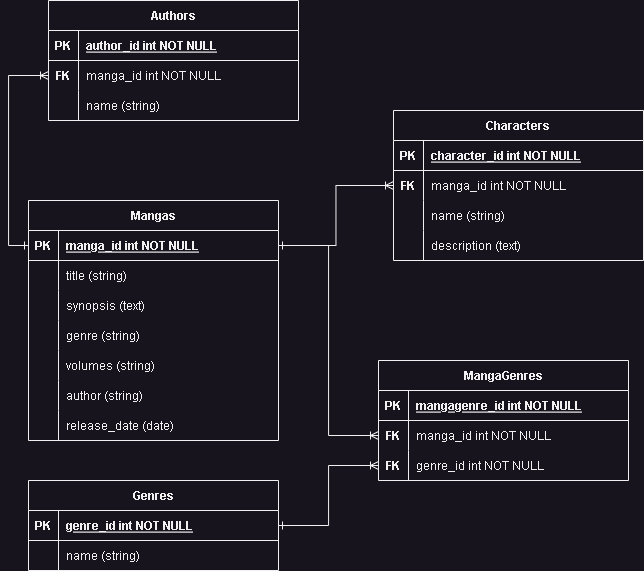

The diagram above was exported from draw.io. Its source (the exported page's mxGraphModel, read from the mxfile embedded in the PNG):
<mxGraphModel dx="1235" dy="1831" grid="1" gridSize="10" guides="1" tooltips="1" connect="1" arrows="1" fold="1" page="1" pageScale="1" pageWidth="850" pageHeight="1100" math="0" shadow="0" extFonts="Permanent Marker^https://fonts.googleapis.com/css?family=Permanent+Marker">
  <root>
    <mxCell id="0" />
    <mxCell id="1" parent="0" />
    <mxCell id="C-vyLk0tnHw3VtMMgP7b-2" value="Characters" style="shape=table;startSize=30;container=1;collapsible=1;childLayout=tableLayout;fixedRows=1;rowLines=0;fontStyle=1;align=center;resizeLast=1;" parent="1" vertex="1">
      <mxGeometry x="425" y="10" width="250" height="150" as="geometry" />
    </mxCell>
    <mxCell id="C-vyLk0tnHw3VtMMgP7b-3" value="" style="shape=partialRectangle;collapsible=0;dropTarget=0;pointerEvents=0;fillColor=none;points=[[0,0.5],[1,0.5]];portConstraint=eastwest;top=0;left=0;right=0;bottom=1;" parent="C-vyLk0tnHw3VtMMgP7b-2" vertex="1">
      <mxGeometry y="30" width="250" height="30" as="geometry" />
    </mxCell>
    <mxCell id="C-vyLk0tnHw3VtMMgP7b-4" value="PK" style="shape=partialRectangle;overflow=hidden;connectable=0;fillColor=none;top=0;left=0;bottom=0;right=0;fontStyle=1;" parent="C-vyLk0tnHw3VtMMgP7b-3" vertex="1">
      <mxGeometry width="30" height="30" as="geometry">
        <mxRectangle width="30" height="30" as="alternateBounds" />
      </mxGeometry>
    </mxCell>
    <mxCell id="C-vyLk0tnHw3VtMMgP7b-5" value="character_id int NOT NULL " style="shape=partialRectangle;overflow=hidden;connectable=0;fillColor=none;top=0;left=0;bottom=0;right=0;align=left;spacingLeft=6;fontStyle=5;" parent="C-vyLk0tnHw3VtMMgP7b-3" vertex="1">
      <mxGeometry x="30" width="220" height="30" as="geometry">
        <mxRectangle width="220" height="30" as="alternateBounds" />
      </mxGeometry>
    </mxCell>
    <mxCell id="C-vyLk0tnHw3VtMMgP7b-6" value="" style="shape=partialRectangle;collapsible=0;dropTarget=0;pointerEvents=0;fillColor=none;points=[[0,0.5],[1,0.5]];portConstraint=eastwest;top=0;left=0;right=0;bottom=0;" parent="C-vyLk0tnHw3VtMMgP7b-2" vertex="1">
      <mxGeometry y="60" width="250" height="30" as="geometry" />
    </mxCell>
    <mxCell id="C-vyLk0tnHw3VtMMgP7b-7" value="FK" style="shape=partialRectangle;overflow=hidden;connectable=0;fillColor=none;top=0;left=0;bottom=0;right=0;fontStyle=1" parent="C-vyLk0tnHw3VtMMgP7b-6" vertex="1">
      <mxGeometry width="30" height="30" as="geometry">
        <mxRectangle width="30" height="30" as="alternateBounds" />
      </mxGeometry>
    </mxCell>
    <mxCell id="C-vyLk0tnHw3VtMMgP7b-8" value="manga_id int NOT NULL" style="shape=partialRectangle;overflow=hidden;connectable=0;fillColor=none;top=0;left=0;bottom=0;right=0;align=left;spacingLeft=6;" parent="C-vyLk0tnHw3VtMMgP7b-6" vertex="1">
      <mxGeometry x="30" width="220" height="30" as="geometry">
        <mxRectangle width="220" height="30" as="alternateBounds" />
      </mxGeometry>
    </mxCell>
    <mxCell id="C-vyLk0tnHw3VtMMgP7b-9" value="" style="shape=partialRectangle;collapsible=0;dropTarget=0;pointerEvents=0;fillColor=none;points=[[0,0.5],[1,0.5]];portConstraint=eastwest;top=0;left=0;right=0;bottom=0;" parent="C-vyLk0tnHw3VtMMgP7b-2" vertex="1">
      <mxGeometry y="90" width="250" height="30" as="geometry" />
    </mxCell>
    <mxCell id="C-vyLk0tnHw3VtMMgP7b-10" value="" style="shape=partialRectangle;overflow=hidden;connectable=0;fillColor=none;top=0;left=0;bottom=0;right=0;" parent="C-vyLk0tnHw3VtMMgP7b-9" vertex="1">
      <mxGeometry width="30" height="30" as="geometry">
        <mxRectangle width="30" height="30" as="alternateBounds" />
      </mxGeometry>
    </mxCell>
    <mxCell id="C-vyLk0tnHw3VtMMgP7b-11" value="name (string)" style="shape=partialRectangle;overflow=hidden;connectable=0;fillColor=none;top=0;left=0;bottom=0;right=0;align=left;spacingLeft=6;" parent="C-vyLk0tnHw3VtMMgP7b-9" vertex="1">
      <mxGeometry x="30" width="220" height="30" as="geometry">
        <mxRectangle width="220" height="30" as="alternateBounds" />
      </mxGeometry>
    </mxCell>
    <mxCell id="gnmOJf2Gc8gCjIE_ZHpb-17" value="" style="shape=partialRectangle;collapsible=0;dropTarget=0;pointerEvents=0;fillColor=none;points=[[0,0.5],[1,0.5]];portConstraint=eastwest;top=0;left=0;right=0;bottom=0;" vertex="1" parent="C-vyLk0tnHw3VtMMgP7b-2">
      <mxGeometry y="120" width="250" height="30" as="geometry" />
    </mxCell>
    <mxCell id="gnmOJf2Gc8gCjIE_ZHpb-18" value="" style="shape=partialRectangle;overflow=hidden;connectable=0;fillColor=none;top=0;left=0;bottom=0;right=0;" vertex="1" parent="gnmOJf2Gc8gCjIE_ZHpb-17">
      <mxGeometry width="30" height="30" as="geometry">
        <mxRectangle width="30" height="30" as="alternateBounds" />
      </mxGeometry>
    </mxCell>
    <mxCell id="gnmOJf2Gc8gCjIE_ZHpb-19" value="description (text)" style="shape=partialRectangle;overflow=hidden;connectable=0;fillColor=none;top=0;left=0;bottom=0;right=0;align=left;spacingLeft=6;" vertex="1" parent="gnmOJf2Gc8gCjIE_ZHpb-17">
      <mxGeometry x="30" width="220" height="30" as="geometry">
        <mxRectangle width="220" height="30" as="alternateBounds" />
      </mxGeometry>
    </mxCell>
    <mxCell id="C-vyLk0tnHw3VtMMgP7b-23" value="Mangas" style="shape=table;startSize=30;container=1;collapsible=1;childLayout=tableLayout;fixedRows=1;rowLines=0;fontStyle=1;align=center;resizeLast=1;" parent="1" vertex="1">
      <mxGeometry x="60" y="100" width="250" height="240" as="geometry" />
    </mxCell>
    <mxCell id="C-vyLk0tnHw3VtMMgP7b-24" value="" style="shape=partialRectangle;collapsible=0;dropTarget=0;pointerEvents=0;fillColor=none;points=[[0,0.5],[1,0.5]];portConstraint=eastwest;top=0;left=0;right=0;bottom=1;" parent="C-vyLk0tnHw3VtMMgP7b-23" vertex="1">
      <mxGeometry y="30" width="250" height="30" as="geometry" />
    </mxCell>
    <mxCell id="C-vyLk0tnHw3VtMMgP7b-25" value="PK" style="shape=partialRectangle;overflow=hidden;connectable=0;fillColor=none;top=0;left=0;bottom=0;right=0;fontStyle=1;" parent="C-vyLk0tnHw3VtMMgP7b-24" vertex="1">
      <mxGeometry width="30" height="30" as="geometry">
        <mxRectangle width="30" height="30" as="alternateBounds" />
      </mxGeometry>
    </mxCell>
    <mxCell id="C-vyLk0tnHw3VtMMgP7b-26" value="manga_id int NOT NULL " style="shape=partialRectangle;overflow=hidden;connectable=0;fillColor=none;top=0;left=0;bottom=0;right=0;align=left;spacingLeft=6;fontStyle=5;" parent="C-vyLk0tnHw3VtMMgP7b-24" vertex="1">
      <mxGeometry x="30" width="220" height="30" as="geometry">
        <mxRectangle width="220" height="30" as="alternateBounds" />
      </mxGeometry>
    </mxCell>
    <mxCell id="gnmOJf2Gc8gCjIE_ZHpb-1" value="" style="shape=partialRectangle;collapsible=0;dropTarget=0;pointerEvents=0;fillColor=none;points=[[0,0.5],[1,0.5]];portConstraint=eastwest;top=0;left=0;right=0;bottom=0;" vertex="1" parent="C-vyLk0tnHw3VtMMgP7b-23">
      <mxGeometry y="60" width="250" height="30" as="geometry" />
    </mxCell>
    <mxCell id="gnmOJf2Gc8gCjIE_ZHpb-2" value="" style="shape=partialRectangle;overflow=hidden;connectable=0;fillColor=none;top=0;left=0;bottom=0;right=0;" vertex="1" parent="gnmOJf2Gc8gCjIE_ZHpb-1">
      <mxGeometry width="30" height="30" as="geometry">
        <mxRectangle width="30" height="30" as="alternateBounds" />
      </mxGeometry>
    </mxCell>
    <mxCell id="gnmOJf2Gc8gCjIE_ZHpb-3" value="title (string)" style="shape=partialRectangle;overflow=hidden;connectable=0;fillColor=none;top=0;left=0;bottom=0;right=0;align=left;spacingLeft=6;" vertex="1" parent="gnmOJf2Gc8gCjIE_ZHpb-1">
      <mxGeometry x="30" width="220" height="30" as="geometry">
        <mxRectangle width="220" height="30" as="alternateBounds" />
      </mxGeometry>
    </mxCell>
    <mxCell id="gnmOJf2Gc8gCjIE_ZHpb-4" value="" style="shape=partialRectangle;collapsible=0;dropTarget=0;pointerEvents=0;fillColor=none;points=[[0,0.5],[1,0.5]];portConstraint=eastwest;top=0;left=0;right=0;bottom=0;" vertex="1" parent="C-vyLk0tnHw3VtMMgP7b-23">
      <mxGeometry y="90" width="250" height="30" as="geometry" />
    </mxCell>
    <mxCell id="gnmOJf2Gc8gCjIE_ZHpb-5" value="" style="shape=partialRectangle;overflow=hidden;connectable=0;fillColor=none;top=0;left=0;bottom=0;right=0;" vertex="1" parent="gnmOJf2Gc8gCjIE_ZHpb-4">
      <mxGeometry width="30" height="30" as="geometry">
        <mxRectangle width="30" height="30" as="alternateBounds" />
      </mxGeometry>
    </mxCell>
    <mxCell id="gnmOJf2Gc8gCjIE_ZHpb-6" value="synopsis (text)" style="shape=partialRectangle;overflow=hidden;connectable=0;fillColor=none;top=0;left=0;bottom=0;right=0;align=left;spacingLeft=6;" vertex="1" parent="gnmOJf2Gc8gCjIE_ZHpb-4">
      <mxGeometry x="30" width="220" height="30" as="geometry">
        <mxRectangle width="220" height="30" as="alternateBounds" />
      </mxGeometry>
    </mxCell>
    <mxCell id="gnmOJf2Gc8gCjIE_ZHpb-7" value="" style="shape=partialRectangle;collapsible=0;dropTarget=0;pointerEvents=0;fillColor=none;points=[[0,0.5],[1,0.5]];portConstraint=eastwest;top=0;left=0;right=0;bottom=0;" vertex="1" parent="C-vyLk0tnHw3VtMMgP7b-23">
      <mxGeometry y="120" width="250" height="30" as="geometry" />
    </mxCell>
    <mxCell id="gnmOJf2Gc8gCjIE_ZHpb-8" value="" style="shape=partialRectangle;overflow=hidden;connectable=0;fillColor=none;top=0;left=0;bottom=0;right=0;" vertex="1" parent="gnmOJf2Gc8gCjIE_ZHpb-7">
      <mxGeometry width="30" height="30" as="geometry">
        <mxRectangle width="30" height="30" as="alternateBounds" />
      </mxGeometry>
    </mxCell>
    <mxCell id="gnmOJf2Gc8gCjIE_ZHpb-9" value="genre (string)" style="shape=partialRectangle;overflow=hidden;connectable=0;fillColor=none;top=0;left=0;bottom=0;right=0;align=left;spacingLeft=6;" vertex="1" parent="gnmOJf2Gc8gCjIE_ZHpb-7">
      <mxGeometry x="30" width="220" height="30" as="geometry">
        <mxRectangle width="220" height="30" as="alternateBounds" />
      </mxGeometry>
    </mxCell>
    <mxCell id="gnmOJf2Gc8gCjIE_ZHpb-10" value="" style="shape=partialRectangle;collapsible=0;dropTarget=0;pointerEvents=0;fillColor=none;points=[[0,0.5],[1,0.5]];portConstraint=eastwest;top=0;left=0;right=0;bottom=0;" vertex="1" parent="C-vyLk0tnHw3VtMMgP7b-23">
      <mxGeometry y="150" width="250" height="30" as="geometry" />
    </mxCell>
    <mxCell id="gnmOJf2Gc8gCjIE_ZHpb-11" value="" style="shape=partialRectangle;overflow=hidden;connectable=0;fillColor=none;top=0;left=0;bottom=0;right=0;" vertex="1" parent="gnmOJf2Gc8gCjIE_ZHpb-10">
      <mxGeometry width="30" height="30" as="geometry">
        <mxRectangle width="30" height="30" as="alternateBounds" />
      </mxGeometry>
    </mxCell>
    <mxCell id="gnmOJf2Gc8gCjIE_ZHpb-12" value="volumes (string)" style="shape=partialRectangle;overflow=hidden;connectable=0;fillColor=none;top=0;left=0;bottom=0;right=0;align=left;spacingLeft=6;" vertex="1" parent="gnmOJf2Gc8gCjIE_ZHpb-10">
      <mxGeometry x="30" width="220" height="30" as="geometry">
        <mxRectangle width="220" height="30" as="alternateBounds" />
      </mxGeometry>
    </mxCell>
    <mxCell id="gnmOJf2Gc8gCjIE_ZHpb-13" value="" style="shape=partialRectangle;collapsible=0;dropTarget=0;pointerEvents=0;fillColor=none;points=[[0,0.5],[1,0.5]];portConstraint=eastwest;top=0;left=0;right=0;bottom=0;" vertex="1" parent="C-vyLk0tnHw3VtMMgP7b-23">
      <mxGeometry y="180" width="250" height="30" as="geometry" />
    </mxCell>
    <mxCell id="gnmOJf2Gc8gCjIE_ZHpb-14" value="" style="shape=partialRectangle;overflow=hidden;connectable=0;fillColor=none;top=0;left=0;bottom=0;right=0;" vertex="1" parent="gnmOJf2Gc8gCjIE_ZHpb-13">
      <mxGeometry width="30" height="30" as="geometry">
        <mxRectangle width="30" height="30" as="alternateBounds" />
      </mxGeometry>
    </mxCell>
    <mxCell id="gnmOJf2Gc8gCjIE_ZHpb-15" value="author (string)" style="shape=partialRectangle;overflow=hidden;connectable=0;fillColor=none;top=0;left=0;bottom=0;right=0;align=left;spacingLeft=6;" vertex="1" parent="gnmOJf2Gc8gCjIE_ZHpb-13">
      <mxGeometry x="30" width="220" height="30" as="geometry">
        <mxRectangle width="220" height="30" as="alternateBounds" />
      </mxGeometry>
    </mxCell>
    <mxCell id="C-vyLk0tnHw3VtMMgP7b-27" value="" style="shape=partialRectangle;collapsible=0;dropTarget=0;pointerEvents=0;fillColor=none;points=[[0,0.5],[1,0.5]];portConstraint=eastwest;top=0;left=0;right=0;bottom=0;" parent="C-vyLk0tnHw3VtMMgP7b-23" vertex="1">
      <mxGeometry y="210" width="250" height="30" as="geometry" />
    </mxCell>
    <mxCell id="C-vyLk0tnHw3VtMMgP7b-28" value="" style="shape=partialRectangle;overflow=hidden;connectable=0;fillColor=none;top=0;left=0;bottom=0;right=0;" parent="C-vyLk0tnHw3VtMMgP7b-27" vertex="1">
      <mxGeometry width="30" height="30" as="geometry">
        <mxRectangle width="30" height="30" as="alternateBounds" />
      </mxGeometry>
    </mxCell>
    <mxCell id="C-vyLk0tnHw3VtMMgP7b-29" value="release_date (date)" style="shape=partialRectangle;overflow=hidden;connectable=0;fillColor=none;top=0;left=0;bottom=0;right=0;align=left;spacingLeft=6;" parent="C-vyLk0tnHw3VtMMgP7b-27" vertex="1">
      <mxGeometry x="30" width="220" height="30" as="geometry">
        <mxRectangle width="220" height="30" as="alternateBounds" />
      </mxGeometry>
    </mxCell>
    <mxCell id="gnmOJf2Gc8gCjIE_ZHpb-23" value="Genres" style="shape=table;startSize=30;container=1;collapsible=1;childLayout=tableLayout;fixedRows=1;rowLines=0;fontStyle=1;align=center;resizeLast=1;" vertex="1" parent="1">
      <mxGeometry x="60" y="380" width="250" height="90" as="geometry" />
    </mxCell>
    <mxCell id="gnmOJf2Gc8gCjIE_ZHpb-24" value="" style="shape=partialRectangle;collapsible=0;dropTarget=0;pointerEvents=0;fillColor=none;points=[[0,0.5],[1,0.5]];portConstraint=eastwest;top=0;left=0;right=0;bottom=1;" vertex="1" parent="gnmOJf2Gc8gCjIE_ZHpb-23">
      <mxGeometry y="30" width="250" height="30" as="geometry" />
    </mxCell>
    <mxCell id="gnmOJf2Gc8gCjIE_ZHpb-25" value="PK" style="shape=partialRectangle;overflow=hidden;connectable=0;fillColor=none;top=0;left=0;bottom=0;right=0;fontStyle=1;" vertex="1" parent="gnmOJf2Gc8gCjIE_ZHpb-24">
      <mxGeometry width="30" height="30" as="geometry">
        <mxRectangle width="30" height="30" as="alternateBounds" />
      </mxGeometry>
    </mxCell>
    <mxCell id="gnmOJf2Gc8gCjIE_ZHpb-26" value="genre_id int NOT NULL " style="shape=partialRectangle;overflow=hidden;connectable=0;fillColor=none;top=0;left=0;bottom=0;right=0;align=left;spacingLeft=6;fontStyle=5;" vertex="1" parent="gnmOJf2Gc8gCjIE_ZHpb-24">
      <mxGeometry x="30" width="220" height="30" as="geometry">
        <mxRectangle width="220" height="30" as="alternateBounds" />
      </mxGeometry>
    </mxCell>
    <mxCell id="gnmOJf2Gc8gCjIE_ZHpb-27" value="" style="shape=partialRectangle;collapsible=0;dropTarget=0;pointerEvents=0;fillColor=none;points=[[0,0.5],[1,0.5]];portConstraint=eastwest;top=0;left=0;right=0;bottom=0;" vertex="1" parent="gnmOJf2Gc8gCjIE_ZHpb-23">
      <mxGeometry y="60" width="250" height="30" as="geometry" />
    </mxCell>
    <mxCell id="gnmOJf2Gc8gCjIE_ZHpb-28" value="" style="shape=partialRectangle;overflow=hidden;connectable=0;fillColor=none;top=0;left=0;bottom=0;right=0;fontStyle=1" vertex="1" parent="gnmOJf2Gc8gCjIE_ZHpb-27">
      <mxGeometry width="30" height="30" as="geometry">
        <mxRectangle width="30" height="30" as="alternateBounds" />
      </mxGeometry>
    </mxCell>
    <mxCell id="gnmOJf2Gc8gCjIE_ZHpb-29" value="name (string)" style="shape=partialRectangle;overflow=hidden;connectable=0;fillColor=none;top=0;left=0;bottom=0;right=0;align=left;spacingLeft=6;" vertex="1" parent="gnmOJf2Gc8gCjIE_ZHpb-27">
      <mxGeometry x="30" width="220" height="30" as="geometry">
        <mxRectangle width="220" height="30" as="alternateBounds" />
      </mxGeometry>
    </mxCell>
    <mxCell id="gnmOJf2Gc8gCjIE_ZHpb-36" value="Authors" style="shape=table;startSize=30;container=1;collapsible=1;childLayout=tableLayout;fixedRows=1;rowLines=0;fontStyle=1;align=center;resizeLast=1;" vertex="1" parent="1">
      <mxGeometry x="80" y="-100" width="250" height="120" as="geometry" />
    </mxCell>
    <mxCell id="gnmOJf2Gc8gCjIE_ZHpb-37" value="" style="shape=partialRectangle;collapsible=0;dropTarget=0;pointerEvents=0;fillColor=none;points=[[0,0.5],[1,0.5]];portConstraint=eastwest;top=0;left=0;right=0;bottom=1;" vertex="1" parent="gnmOJf2Gc8gCjIE_ZHpb-36">
      <mxGeometry y="30" width="250" height="30" as="geometry" />
    </mxCell>
    <mxCell id="gnmOJf2Gc8gCjIE_ZHpb-38" value="PK" style="shape=partialRectangle;overflow=hidden;connectable=0;fillColor=none;top=0;left=0;bottom=0;right=0;fontStyle=1;" vertex="1" parent="gnmOJf2Gc8gCjIE_ZHpb-37">
      <mxGeometry width="30" height="30" as="geometry">
        <mxRectangle width="30" height="30" as="alternateBounds" />
      </mxGeometry>
    </mxCell>
    <mxCell id="gnmOJf2Gc8gCjIE_ZHpb-39" value="author_id int NOT NULL " style="shape=partialRectangle;overflow=hidden;connectable=0;fillColor=none;top=0;left=0;bottom=0;right=0;align=left;spacingLeft=6;fontStyle=5;" vertex="1" parent="gnmOJf2Gc8gCjIE_ZHpb-37">
      <mxGeometry x="30" width="220" height="30" as="geometry">
        <mxRectangle width="220" height="30" as="alternateBounds" />
      </mxGeometry>
    </mxCell>
    <mxCell id="gnmOJf2Gc8gCjIE_ZHpb-40" value="" style="shape=partialRectangle;collapsible=0;dropTarget=0;pointerEvents=0;fillColor=none;points=[[0,0.5],[1,0.5]];portConstraint=eastwest;top=0;left=0;right=0;bottom=0;" vertex="1" parent="gnmOJf2Gc8gCjIE_ZHpb-36">
      <mxGeometry y="60" width="250" height="30" as="geometry" />
    </mxCell>
    <mxCell id="gnmOJf2Gc8gCjIE_ZHpb-41" value="FK" style="shape=partialRectangle;overflow=hidden;connectable=0;fillColor=none;top=0;left=0;bottom=0;right=0;fontStyle=1" vertex="1" parent="gnmOJf2Gc8gCjIE_ZHpb-40">
      <mxGeometry width="30" height="30" as="geometry">
        <mxRectangle width="30" height="30" as="alternateBounds" />
      </mxGeometry>
    </mxCell>
    <mxCell id="gnmOJf2Gc8gCjIE_ZHpb-42" value="manga_id int NOT NULL" style="shape=partialRectangle;overflow=hidden;connectable=0;fillColor=none;top=0;left=0;bottom=0;right=0;align=left;spacingLeft=6;" vertex="1" parent="gnmOJf2Gc8gCjIE_ZHpb-40">
      <mxGeometry x="30" width="220" height="30" as="geometry">
        <mxRectangle width="220" height="30" as="alternateBounds" />
      </mxGeometry>
    </mxCell>
    <mxCell id="gnmOJf2Gc8gCjIE_ZHpb-43" value="" style="shape=partialRectangle;collapsible=0;dropTarget=0;pointerEvents=0;fillColor=none;points=[[0,0.5],[1,0.5]];portConstraint=eastwest;top=0;left=0;right=0;bottom=0;" vertex="1" parent="gnmOJf2Gc8gCjIE_ZHpb-36">
      <mxGeometry y="90" width="250" height="30" as="geometry" />
    </mxCell>
    <mxCell id="gnmOJf2Gc8gCjIE_ZHpb-44" value="" style="shape=partialRectangle;overflow=hidden;connectable=0;fillColor=none;top=0;left=0;bottom=0;right=0;fontStyle=1" vertex="1" parent="gnmOJf2Gc8gCjIE_ZHpb-43">
      <mxGeometry width="30" height="30" as="geometry">
        <mxRectangle width="30" height="30" as="alternateBounds" />
      </mxGeometry>
    </mxCell>
    <mxCell id="gnmOJf2Gc8gCjIE_ZHpb-45" value="name (string)" style="shape=partialRectangle;overflow=hidden;connectable=0;fillColor=none;top=0;left=0;bottom=0;right=0;align=left;spacingLeft=6;" vertex="1" parent="gnmOJf2Gc8gCjIE_ZHpb-43">
      <mxGeometry x="30" width="220" height="30" as="geometry">
        <mxRectangle width="220" height="30" as="alternateBounds" />
      </mxGeometry>
    </mxCell>
    <mxCell id="gnmOJf2Gc8gCjIE_ZHpb-46" value="MangaGenres" style="shape=table;startSize=30;container=1;collapsible=1;childLayout=tableLayout;fixedRows=1;rowLines=0;fontStyle=1;align=center;resizeLast=1;" vertex="1" parent="1">
      <mxGeometry x="410" y="260" width="250" height="120" as="geometry" />
    </mxCell>
    <mxCell id="gnmOJf2Gc8gCjIE_ZHpb-47" value="" style="shape=partialRectangle;collapsible=0;dropTarget=0;pointerEvents=0;fillColor=none;points=[[0,0.5],[1,0.5]];portConstraint=eastwest;top=0;left=0;right=0;bottom=1;" vertex="1" parent="gnmOJf2Gc8gCjIE_ZHpb-46">
      <mxGeometry y="30" width="250" height="30" as="geometry" />
    </mxCell>
    <mxCell id="gnmOJf2Gc8gCjIE_ZHpb-48" value="PK" style="shape=partialRectangle;overflow=hidden;connectable=0;fillColor=none;top=0;left=0;bottom=0;right=0;fontStyle=1;" vertex="1" parent="gnmOJf2Gc8gCjIE_ZHpb-47">
      <mxGeometry width="30" height="30" as="geometry">
        <mxRectangle width="30" height="30" as="alternateBounds" />
      </mxGeometry>
    </mxCell>
    <mxCell id="gnmOJf2Gc8gCjIE_ZHpb-49" value="mangagenre_id int NOT NULL " style="shape=partialRectangle;overflow=hidden;connectable=0;fillColor=none;top=0;left=0;bottom=0;right=0;align=left;spacingLeft=6;fontStyle=5;" vertex="1" parent="gnmOJf2Gc8gCjIE_ZHpb-47">
      <mxGeometry x="30" width="220" height="30" as="geometry">
        <mxRectangle width="220" height="30" as="alternateBounds" />
      </mxGeometry>
    </mxCell>
    <mxCell id="gnmOJf2Gc8gCjIE_ZHpb-50" value="" style="shape=partialRectangle;collapsible=0;dropTarget=0;pointerEvents=0;fillColor=none;points=[[0,0.5],[1,0.5]];portConstraint=eastwest;top=0;left=0;right=0;bottom=0;" vertex="1" parent="gnmOJf2Gc8gCjIE_ZHpb-46">
      <mxGeometry y="60" width="250" height="30" as="geometry" />
    </mxCell>
    <mxCell id="gnmOJf2Gc8gCjIE_ZHpb-51" value="FK" style="shape=partialRectangle;overflow=hidden;connectable=0;fillColor=none;top=0;left=0;bottom=0;right=0;fontStyle=1" vertex="1" parent="gnmOJf2Gc8gCjIE_ZHpb-50">
      <mxGeometry width="30" height="30" as="geometry">
        <mxRectangle width="30" height="30" as="alternateBounds" />
      </mxGeometry>
    </mxCell>
    <mxCell id="gnmOJf2Gc8gCjIE_ZHpb-52" value="manga_id int NOT NULL" style="shape=partialRectangle;overflow=hidden;connectable=0;fillColor=none;top=0;left=0;bottom=0;right=0;align=left;spacingLeft=6;" vertex="1" parent="gnmOJf2Gc8gCjIE_ZHpb-50">
      <mxGeometry x="30" width="220" height="30" as="geometry">
        <mxRectangle width="220" height="30" as="alternateBounds" />
      </mxGeometry>
    </mxCell>
    <mxCell id="gnmOJf2Gc8gCjIE_ZHpb-53" value="" style="shape=partialRectangle;collapsible=0;dropTarget=0;pointerEvents=0;fillColor=none;points=[[0,0.5],[1,0.5]];portConstraint=eastwest;top=0;left=0;right=0;bottom=0;" vertex="1" parent="gnmOJf2Gc8gCjIE_ZHpb-46">
      <mxGeometry y="90" width="250" height="30" as="geometry" />
    </mxCell>
    <mxCell id="gnmOJf2Gc8gCjIE_ZHpb-54" value="FK" style="shape=partialRectangle;overflow=hidden;connectable=0;fillColor=none;top=0;left=0;bottom=0;right=0;fontStyle=1" vertex="1" parent="gnmOJf2Gc8gCjIE_ZHpb-53">
      <mxGeometry width="30" height="30" as="geometry">
        <mxRectangle width="30" height="30" as="alternateBounds" />
      </mxGeometry>
    </mxCell>
    <mxCell id="gnmOJf2Gc8gCjIE_ZHpb-55" value="genre_id int NOT NULL" style="shape=partialRectangle;overflow=hidden;connectable=0;fillColor=none;top=0;left=0;bottom=0;right=0;align=left;spacingLeft=6;" vertex="1" parent="gnmOJf2Gc8gCjIE_ZHpb-53">
      <mxGeometry x="30" width="220" height="30" as="geometry">
        <mxRectangle width="220" height="30" as="alternateBounds" />
      </mxGeometry>
    </mxCell>
    <mxCell id="gnmOJf2Gc8gCjIE_ZHpb-56" style="edgeStyle=orthogonalEdgeStyle;rounded=0;orthogonalLoop=1;jettySize=auto;html=1;exitX=1;exitY=0.5;exitDx=0;exitDy=0;entryX=0;entryY=0.5;entryDx=0;entryDy=0;endArrow=ERoneToMany;endFill=0;startArrow=ERone;startFill=0;" edge="1" parent="1" source="C-vyLk0tnHw3VtMMgP7b-24" target="C-vyLk0tnHw3VtMMgP7b-6">
      <mxGeometry relative="1" as="geometry" />
    </mxCell>
    <mxCell id="gnmOJf2Gc8gCjIE_ZHpb-57" style="edgeStyle=orthogonalEdgeStyle;rounded=0;orthogonalLoop=1;jettySize=auto;html=1;exitX=0;exitY=0.5;exitDx=0;exitDy=0;entryX=0;entryY=0.5;entryDx=0;entryDy=0;endArrow=ERoneToMany;endFill=0;startArrow=ERone;startFill=0;" edge="1" parent="1" source="C-vyLk0tnHw3VtMMgP7b-24" target="gnmOJf2Gc8gCjIE_ZHpb-40">
      <mxGeometry relative="1" as="geometry" />
    </mxCell>
    <mxCell id="gnmOJf2Gc8gCjIE_ZHpb-58" style="edgeStyle=orthogonalEdgeStyle;rounded=0;orthogonalLoop=1;jettySize=auto;html=1;exitX=1;exitY=0.5;exitDx=0;exitDy=0;entryX=0;entryY=0.5;entryDx=0;entryDy=0;endArrow=ERoneToMany;endFill=0;" edge="1" parent="1" source="C-vyLk0tnHw3VtMMgP7b-24" target="gnmOJf2Gc8gCjIE_ZHpb-50">
      <mxGeometry relative="1" as="geometry" />
    </mxCell>
    <mxCell id="gnmOJf2Gc8gCjIE_ZHpb-59" style="edgeStyle=orthogonalEdgeStyle;rounded=0;orthogonalLoop=1;jettySize=auto;html=1;exitX=1;exitY=0.5;exitDx=0;exitDy=0;entryX=0;entryY=0.5;entryDx=0;entryDy=0;endArrow=ERoneToMany;endFill=0;startArrow=ERone;startFill=0;" edge="1" parent="1" source="gnmOJf2Gc8gCjIE_ZHpb-24" target="gnmOJf2Gc8gCjIE_ZHpb-53">
      <mxGeometry relative="1" as="geometry" />
    </mxCell>
  </root>
</mxGraphModel>